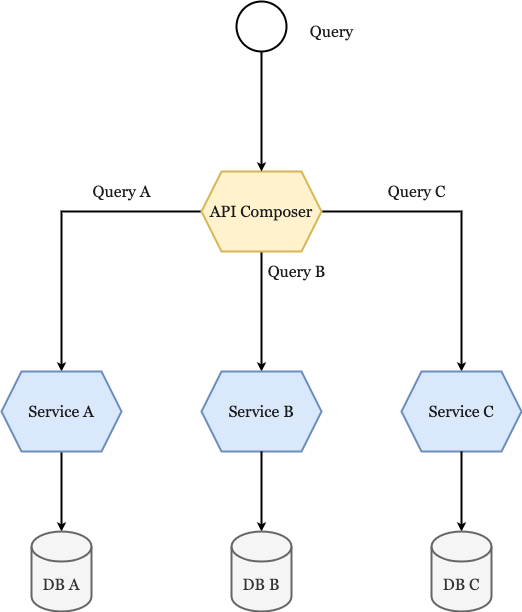

The diagram above was exported from draw.io. Its source (the exported page's mxGraphModel, read from the mxfile embedded in the PNG):
<mxGraphModel dx="1234" dy="876" grid="1" gridSize="10" guides="1" tooltips="1" connect="1" arrows="1" fold="1" page="1" pageScale="1" pageWidth="850" pageHeight="1100" math="0" shadow="0">
  <root>
    <mxCell id="0" />
    <mxCell id="1" parent="0" />
    <mxCell id="wlKJ2jMSL_N0kPivIJ-h-6" style="edgeStyle=orthogonalEdgeStyle;rounded=0;orthogonalLoop=1;jettySize=auto;html=1;entryX=0.5;entryY=0;entryDx=0;entryDy=0;fontFamily=Georgia;fontSize=16;fontColor=#1A1A1A;strokeWidth=2;exitX=0;exitY=0.5;exitDx=0;exitDy=0;endSize=3;startSize=3;" edge="1" parent="1" source="wlKJ2jMSL_N0kPivIJ-h-2" target="wlKJ2jMSL_N0kPivIJ-h-3">
      <mxGeometry relative="1" as="geometry">
        <mxPoint x="330" y="280" as="sourcePoint" />
      </mxGeometry>
    </mxCell>
    <mxCell id="wlKJ2jMSL_N0kPivIJ-h-7" style="edgeStyle=orthogonalEdgeStyle;rounded=0;orthogonalLoop=1;jettySize=auto;html=1;entryX=0.5;entryY=0;entryDx=0;entryDy=0;fontFamily=Georgia;fontSize=16;fontColor=#1A1A1A;strokeWidth=2;endSize=3;startSize=3;" edge="1" parent="1" source="wlKJ2jMSL_N0kPivIJ-h-2" target="wlKJ2jMSL_N0kPivIJ-h-5">
      <mxGeometry relative="1" as="geometry" />
    </mxCell>
    <mxCell id="wlKJ2jMSL_N0kPivIJ-h-8" style="edgeStyle=orthogonalEdgeStyle;rounded=0;orthogonalLoop=1;jettySize=auto;html=1;fontFamily=Georgia;fontSize=16;fontColor=#1A1A1A;strokeWidth=2;endSize=3;startSize=3;" edge="1" parent="1" source="wlKJ2jMSL_N0kPivIJ-h-2" target="wlKJ2jMSL_N0kPivIJ-h-4">
      <mxGeometry relative="1" as="geometry" />
    </mxCell>
    <mxCell id="wlKJ2jMSL_N0kPivIJ-h-2" value="&lt;font color=&quot;#1a1a1a&quot;&gt;API Composer&lt;/font&gt;" style="shape=hexagon;perimeter=hexagonPerimeter2;whiteSpace=wrap;html=1;fixedSize=1;labelBorderColor=none;fontFamily=Georgia;fontSize=16;strokeWidth=2;fillColor=#fff2cc;strokeColor=#d6b656;" vertex="1" parent="1">
      <mxGeometry x="340" y="240" width="120" height="80" as="geometry" />
    </mxCell>
    <mxCell id="wlKJ2jMSL_N0kPivIJ-h-16" style="edgeStyle=orthogonalEdgeStyle;rounded=0;orthogonalLoop=1;jettySize=auto;html=1;fontFamily=Georgia;fontSize=16;fontColor=#1A1A1A;strokeWidth=2;endSize=3;startSize=3;" edge="1" parent="1" source="wlKJ2jMSL_N0kPivIJ-h-3">
      <mxGeometry relative="1" as="geometry">
        <mxPoint x="200" y="600" as="targetPoint" />
      </mxGeometry>
    </mxCell>
    <mxCell id="wlKJ2jMSL_N0kPivIJ-h-3" value="&lt;font color=&quot;#1a1a1a&quot;&gt;Service A&lt;/font&gt;" style="shape=hexagon;perimeter=hexagonPerimeter2;whiteSpace=wrap;html=1;fixedSize=1;labelBorderColor=none;fontFamily=Georgia;fontSize=16;strokeWidth=2;fillColor=#dae8fc;strokeColor=#6c8ebf;" vertex="1" parent="1">
      <mxGeometry x="140" y="440" width="120" height="80" as="geometry" />
    </mxCell>
    <mxCell id="wlKJ2jMSL_N0kPivIJ-h-4" value="&lt;font color=&quot;#1a1a1a&quot;&gt;Service B&lt;/font&gt;" style="shape=hexagon;perimeter=hexagonPerimeter2;whiteSpace=wrap;html=1;fixedSize=1;labelBorderColor=none;fontFamily=Georgia;fontSize=16;strokeWidth=2;fillColor=#dae8fc;strokeColor=#6c8ebf;" vertex="1" parent="1">
      <mxGeometry x="340" y="440" width="120" height="80" as="geometry" />
    </mxCell>
    <mxCell id="wlKJ2jMSL_N0kPivIJ-h-5" value="&lt;font color=&quot;#1a1a1a&quot;&gt;Service C&lt;/font&gt;" style="shape=hexagon;perimeter=hexagonPerimeter2;whiteSpace=wrap;html=1;fixedSize=1;labelBorderColor=none;fontFamily=Georgia;fontSize=16;strokeWidth=2;fillColor=#dae8fc;strokeColor=#6c8ebf;" vertex="1" parent="1">
      <mxGeometry x="540" y="440" width="120" height="80" as="geometry" />
    </mxCell>
    <mxCell id="wlKJ2jMSL_N0kPivIJ-h-10" style="edgeStyle=orthogonalEdgeStyle;rounded=0;orthogonalLoop=1;jettySize=auto;html=1;entryX=0.5;entryY=0;entryDx=0;entryDy=0;fontFamily=Georgia;fontSize=16;fontColor=#1A1A1A;strokeWidth=2;endSize=3;startSize=3;" edge="1" parent="1" source="wlKJ2jMSL_N0kPivIJ-h-9" target="wlKJ2jMSL_N0kPivIJ-h-2">
      <mxGeometry relative="1" as="geometry" />
    </mxCell>
    <mxCell id="wlKJ2jMSL_N0kPivIJ-h-9" value="" style="ellipse;whiteSpace=wrap;html=1;aspect=fixed;labelBorderColor=none;fontFamily=Georgia;fontSize=16;fontColor=#1A1A1A;strokeWidth=2;" vertex="1" parent="1">
      <mxGeometry x="375" y="70" width="50" height="50" as="geometry" />
    </mxCell>
    <mxCell id="wlKJ2jMSL_N0kPivIJ-h-11" value="Query" style="text;html=1;align=center;verticalAlign=middle;resizable=0;points=[];autosize=1;strokeColor=none;fillColor=none;fontSize=16;fontFamily=Georgia;fontColor=#1A1A1A;" vertex="1" parent="1">
      <mxGeometry x="440" y="90" width="60" height="20" as="geometry" />
    </mxCell>
    <mxCell id="wlKJ2jMSL_N0kPivIJ-h-13" value="Query A" style="text;html=1;align=center;verticalAlign=middle;resizable=0;points=[];autosize=1;strokeColor=none;fillColor=none;fontSize=16;fontFamily=Georgia;fontColor=#1A1A1A;" vertex="1" parent="1">
      <mxGeometry x="225" y="250" width="70" height="20" as="geometry" />
    </mxCell>
    <mxCell id="wlKJ2jMSL_N0kPivIJ-h-14" value="Query C" style="text;html=1;align=center;verticalAlign=middle;resizable=0;points=[];autosize=1;strokeColor=none;fillColor=none;fontSize=16;fontFamily=Georgia;fontColor=#1A1A1A;" vertex="1" parent="1">
      <mxGeometry x="520" y="250" width="70" height="20" as="geometry" />
    </mxCell>
    <mxCell id="wlKJ2jMSL_N0kPivIJ-h-15" value="Query B" style="text;html=1;align=center;verticalAlign=middle;resizable=0;points=[];autosize=1;strokeColor=none;fillColor=none;fontSize=16;fontFamily=Georgia;fontColor=#1A1A1A;" vertex="1" parent="1">
      <mxGeometry x="400" y="330" width="70" height="20" as="geometry" />
    </mxCell>
    <mxCell id="wlKJ2jMSL_N0kPivIJ-h-17" value="DB A" style="shape=cylinder3;whiteSpace=wrap;html=1;boundedLbl=1;backgroundOutline=1;size=15;labelBorderColor=none;fontFamily=Georgia;fontSize=16;fontColor=#333333;strokeWidth=2;fillColor=#f5f5f5;strokeColor=#666666;" vertex="1" parent="1">
      <mxGeometry x="170" y="600" width="60" height="80" as="geometry" />
    </mxCell>
    <mxCell id="wlKJ2jMSL_N0kPivIJ-h-18" style="edgeStyle=orthogonalEdgeStyle;rounded=0;orthogonalLoop=1;jettySize=auto;html=1;fontFamily=Georgia;fontSize=16;fontColor=#1A1A1A;strokeWidth=2;endSize=3;startSize=3;" edge="1" parent="1">
      <mxGeometry relative="1" as="geometry">
        <mxPoint x="400" y="600" as="targetPoint" />
        <mxPoint x="400" y="520" as="sourcePoint" />
      </mxGeometry>
    </mxCell>
    <mxCell id="wlKJ2jMSL_N0kPivIJ-h-19" value="DB B" style="shape=cylinder3;whiteSpace=wrap;html=1;boundedLbl=1;backgroundOutline=1;size=15;labelBorderColor=none;fontFamily=Georgia;fontSize=16;fontColor=#333333;strokeWidth=2;fillColor=#f5f5f5;strokeColor=#666666;" vertex="1" parent="1">
      <mxGeometry x="370" y="600" width="60" height="80" as="geometry" />
    </mxCell>
    <mxCell id="wlKJ2jMSL_N0kPivIJ-h-20" style="edgeStyle=orthogonalEdgeStyle;rounded=0;orthogonalLoop=1;jettySize=auto;html=1;fontFamily=Georgia;fontSize=16;fontColor=#1A1A1A;strokeWidth=2;endSize=3;startSize=3;" edge="1" parent="1">
      <mxGeometry relative="1" as="geometry">
        <mxPoint x="600" y="600" as="targetPoint" />
        <mxPoint x="600" y="520" as="sourcePoint" />
      </mxGeometry>
    </mxCell>
    <mxCell id="wlKJ2jMSL_N0kPivIJ-h-21" value="DB C" style="shape=cylinder3;whiteSpace=wrap;html=1;boundedLbl=1;backgroundOutline=1;size=15;labelBorderColor=none;fontFamily=Georgia;fontSize=16;fontColor=#333333;strokeWidth=2;fillColor=#f5f5f5;strokeColor=#666666;" vertex="1" parent="1">
      <mxGeometry x="570" y="600" width="60" height="80" as="geometry" />
    </mxCell>
  </root>
</mxGraphModel>